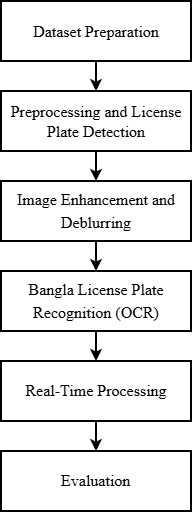

The diagram above was exported from draw.io. Its source (the exported page's mxGraphModel, read from the mxfile embedded in the PNG):
<mxGraphModel dx="872" dy="473" grid="1" gridSize="10" guides="1" tooltips="1" connect="1" arrows="1" fold="1" page="1" pageScale="1" pageWidth="850" pageHeight="1100" background="none" math="0" shadow="0">
  <root>
    <mxCell id="0" />
    <mxCell id="1" parent="0" />
    <mxCell id="jF6kW8JtO9vskC2-OWyP-9" style="edgeStyle=orthogonalEdgeStyle;rounded=0;orthogonalLoop=1;jettySize=auto;html=1;exitX=0.5;exitY=1;exitDx=0;exitDy=0;entryX=0.5;entryY=0;entryDx=0;entryDy=0;strokeColor=light-dark(#000000,#000000);strokeWidth=2;" edge="1" parent="1" source="jF6kW8JtO9vskC2-OWyP-2" target="jF6kW8JtO9vskC2-OWyP-3">
      <mxGeometry relative="1" as="geometry" />
    </mxCell>
    <mxCell id="jF6kW8JtO9vskC2-OWyP-2" value="&lt;span id=&quot;docs-internal-guid-552519e1-7fff-bbbc-7d95-9a16d552625d&quot;&gt;&lt;span style=&quot;font-size: 12pt; font-family: &amp;quot;Times New Roman&amp;quot;, serif; background-color: transparent; font-variant-numeric: normal; font-variant-east-asian: normal; font-variant-alternates: normal; font-variant-position: normal; font-variant-emoji: normal; vertical-align: baseline; white-space-collapse: preserve;&quot;&gt;Dataset Preparation&lt;/span&gt;&lt;/span&gt;" style="rounded=0;whiteSpace=wrap;html=1;fillColor=none;fontColor=light-dark(#000000,#000000);strokeColor=light-dark(#000000,#000000);strokeWidth=2;" vertex="1" parent="1">
      <mxGeometry x="320" y="390" width="190" height="60" as="geometry" />
    </mxCell>
    <mxCell id="jF6kW8JtO9vskC2-OWyP-10" style="edgeStyle=orthogonalEdgeStyle;rounded=0;orthogonalLoop=1;jettySize=auto;html=1;exitX=0.5;exitY=1;exitDx=0;exitDy=0;strokeColor=light-dark(#000000,#000000);strokeWidth=2;" edge="1" parent="1" source="jF6kW8JtO9vskC2-OWyP-3" target="jF6kW8JtO9vskC2-OWyP-4">
      <mxGeometry relative="1" as="geometry" />
    </mxCell>
    <mxCell id="jF6kW8JtO9vskC2-OWyP-3" value="&lt;span id=&quot;docs-internal-guid-0f239ed6-7fff-40bb-41e0-09ebf366338f&quot;&gt;&lt;span style=&quot;font-size: 12pt; font-family: &amp;quot;Times New Roman&amp;quot;, serif; background-color: transparent; font-variant-numeric: normal; font-variant-east-asian: normal; font-variant-alternates: normal; font-variant-position: normal; font-variant-emoji: normal; vertical-align: baseline; white-space-collapse: preserve;&quot;&gt;Preprocessing and License Plate Detection&lt;/span&gt;&lt;/span&gt;" style="rounded=0;whiteSpace=wrap;html=1;fillColor=none;fontColor=light-dark(#000000,#000000);strokeColor=light-dark(#000000,#000000);strokeWidth=2;" vertex="1" parent="1">
      <mxGeometry x="320" y="480" width="190" height="60" as="geometry" />
    </mxCell>
    <mxCell id="jF6kW8JtO9vskC2-OWyP-11" style="edgeStyle=orthogonalEdgeStyle;rounded=0;orthogonalLoop=1;jettySize=auto;html=1;exitX=0.5;exitY=1;exitDx=0;exitDy=0;strokeColor=light-dark(#000000,#000000);strokeWidth=2;" edge="1" parent="1" source="jF6kW8JtO9vskC2-OWyP-4" target="jF6kW8JtO9vskC2-OWyP-5">
      <mxGeometry relative="1" as="geometry" />
    </mxCell>
    <mxCell id="jF6kW8JtO9vskC2-OWyP-4" value="&lt;span id=&quot;docs-internal-guid-871a75f8-7fff-877f-504c-04894343714b&quot;&gt;&lt;p dir=&quot;ltr&quot; style=&quot;line-height: 1.38; margin-top: 0pt; margin-bottom: 0pt;&quot;&gt;&lt;span style=&quot;font-size: 12pt; font-family: &amp;quot;Times New Roman&amp;quot;, serif; background-color: transparent; font-variant-numeric: normal; font-variant-east-asian: normal; font-variant-alternates: normal; font-variant-position: normal; font-variant-emoji: normal; vertical-align: baseline; white-space-collapse: preserve;&quot;&gt;Image Enhancement and Deblurring&lt;/span&gt;&lt;/p&gt;&lt;/span&gt;" style="rounded=0;whiteSpace=wrap;html=1;fillColor=none;fontColor=light-dark(#000000,#000000);strokeColor=light-dark(#000000,#000000);strokeWidth=2;" vertex="1" parent="1">
      <mxGeometry x="320" y="570" width="190" height="60" as="geometry" />
    </mxCell>
    <mxCell id="jF6kW8JtO9vskC2-OWyP-12" style="edgeStyle=orthogonalEdgeStyle;rounded=0;orthogonalLoop=1;jettySize=auto;html=1;exitX=0.5;exitY=1;exitDx=0;exitDy=0;strokeColor=light-dark(#000000,#000000);strokeWidth=2;" edge="1" parent="1" source="jF6kW8JtO9vskC2-OWyP-5" target="jF6kW8JtO9vskC2-OWyP-7">
      <mxGeometry relative="1" as="geometry" />
    </mxCell>
    <mxCell id="jF6kW8JtO9vskC2-OWyP-5" value="&lt;span id=&quot;docs-internal-guid-871a75f8-7fff-877f-504c-04894343714b&quot;&gt;&lt;p dir=&quot;ltr&quot; style=&quot;line-height: 1.38; margin-top: 0pt; margin-bottom: 0pt;&quot;&gt;&lt;font face=&quot;Times New Roman, serif&quot; style=&quot;&quot;&gt;&lt;span style=&quot;font-size: 16px; white-space-collapse: preserve;&quot;&gt;Bangla License Plate Recognition (OCR)&lt;/span&gt;&lt;/font&gt;&lt;/p&gt;&lt;/span&gt;" style="rounded=0;whiteSpace=wrap;html=1;fillColor=none;fontColor=light-dark(#000000,#000000);strokeColor=light-dark(#000000,#000000);strokeWidth=2;" vertex="1" parent="1">
      <mxGeometry x="320" y="660" width="190" height="60" as="geometry" />
    </mxCell>
    <mxCell id="jF6kW8JtO9vskC2-OWyP-14" style="edgeStyle=orthogonalEdgeStyle;rounded=0;orthogonalLoop=1;jettySize=auto;html=1;exitX=0.5;exitY=1;exitDx=0;exitDy=0;entryX=0.5;entryY=0;entryDx=0;entryDy=0;strokeColor=light-dark(#000000,#000000);strokeWidth=2;" edge="1" parent="1" source="jF6kW8JtO9vskC2-OWyP-7" target="jF6kW8JtO9vskC2-OWyP-8">
      <mxGeometry relative="1" as="geometry" />
    </mxCell>
    <mxCell id="jF6kW8JtO9vskC2-OWyP-7" value="&lt;span id=&quot;docs-internal-guid-871a75f8-7fff-877f-504c-04894343714b&quot;&gt;&lt;p dir=&quot;ltr&quot; style=&quot;line-height: 1.38; margin-top: 0pt; margin-bottom: 0pt;&quot;&gt;&lt;font face=&quot;Times New Roman, serif&quot;&gt;&lt;span style=&quot;font-size: 16px; white-space-collapse: preserve;&quot;&gt;Real-Time Processing&lt;/span&gt;&lt;/font&gt;&lt;/p&gt;&lt;/span&gt;" style="rounded=0;whiteSpace=wrap;html=1;fillColor=none;fontColor=light-dark(#000000,#000000);strokeColor=light-dark(#000000,#000000);strokeWidth=2;" vertex="1" parent="1">
      <mxGeometry x="320" y="750" width="190" height="60" as="geometry" />
    </mxCell>
    <mxCell id="jF6kW8JtO9vskC2-OWyP-8" value="&lt;span id=&quot;docs-internal-guid-871a75f8-7fff-877f-504c-04894343714b&quot;&gt;&lt;p dir=&quot;ltr&quot; style=&quot;line-height: 1.38; margin-top: 0pt; margin-bottom: 0pt;&quot;&gt;&amp;nbsp;&lt;font face=&quot;Times New Roman, serif&quot;&gt;&lt;span style=&quot;font-size: 16px; white-space-collapse: preserve;&quot;&gt;Evaluation &lt;/span&gt;&lt;/font&gt;&lt;/p&gt;&lt;/span&gt;" style="rounded=0;whiteSpace=wrap;html=1;fillColor=none;fontColor=light-dark(#000000,#000000);strokeColor=light-dark(#000000,#000000);strokeWidth=2;" vertex="1" parent="1">
      <mxGeometry x="320" y="840" width="190" height="60" as="geometry" />
    </mxCell>
  </root>
</mxGraphModel>